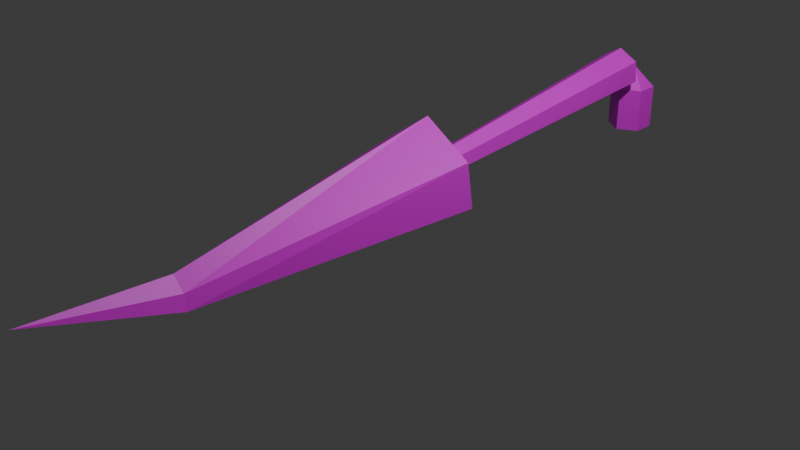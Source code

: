 # Source: arbre-couch_.blend  (saved by Blender 5.0.119; exported with 4.5.12 LTS)
import bpy
from mathutils import Matrix  # noqa: F401  (used for matrix-valued properties, if any)

bpy.ops.wm.read_factory_settings(use_empty=True)
scene = bpy.context.scene
scene.name = 'Scene'

# ---- collections
col_collection = bpy.data.collections.new('Collection'); scene.collection.children.link(col_collection)

# ---- images (referenced by path relative to the original .blend; pixels are not part of the script)
import os
ASSET_DIR = os.environ.get("B2B_ASSET_DIR", "")  # directory of the original .blend (textures are referenced by path, not embedded)
HERE = os.path.dirname(os.path.abspath(__file__))  # packed textures are extracted next to this script under _unpacked/

def load_image(name, relpath, width, height, colorspace="sRGB"):
    """Load a texture the original file referenced (path relative to the .blend, or extracted next to this script)."""
    p = next((c for c in (os.path.join(HERE, relpath), os.path.join(ASSET_DIR, relpath)) if relpath and os.path.exists(c)), "")
    if p:
        img = bpy.data.images.load(p, check_existing=True)
        img.name = name
    else:  # same state as the original file: an image datablock whose file is absent (Cycles renders it pink)
        img = bpy.data.images.new(name, width, height)
        img.source = "FILE"
        img.filepath = "//" + (relpath or name)
    img.colorspace_settings.name = colorspace
    return img
img_arbre_couche_png = load_image('arbre-couche.png', 'arbre-couche.png', 1024, 1024, 'sRGB')

# ---- materials (node trees are filled in below, after node groups)
mat_arbre_couch__001 = bpy.data.materials.new('arbre couché.001')

# ---- material node trees
mat_arbre_couch__001.use_nodes = True; mat_arbre_couch__001.node_tree.nodes.clear()
_N = mat_arbre_couch__001.node_tree.nodes; _L = mat_arbre_couch__001.node_tree.links
n0 = _N.new('ShaderNodeBsdfPrincipled'); n0.name = 'Principled BSDF'; n0.location = (-200, 100)
n1 = _N.new('ShaderNodeOutputMaterial'); n1.name = 'Material Output'; n1.location = (200, 100)
n2 = _N.new('ShaderNodeTexImage'); n2.name = 'Image Texture'; n2.location = (-554, 111)
n2.image = img_arbre_couche_png
_L.new(n0.outputs[0], n1.inputs[0])
_L.new(n2.outputs[0], n0.inputs[0])
n1.is_active_output = True

# ---- world
world_world = bpy.data.worlds.new('World'); scene.world = world_world
world_world.use_nodes = True; world_world.node_tree.nodes.clear()
_N = world_world.node_tree.nodes; _L = world_world.node_tree.links
n0 = _N.new('ShaderNodeOutputWorld'); n0.name = 'World Output'; n0.location = (200, 100)
n1 = _N.new('ShaderNodeBackground'); n1.name = 'Background'; n1.location = (-200, 100)
n1.inputs[0].default_value = (0.05088, 0.05088, 0.05088, 1.0)
_L.new(n1.outputs[0], n0.inputs[0])
n0.is_active_output = True
world_world.color = (0.05088, 0.05088, 0.05088)
world_world.sun_shadow_jitter_overblur = 0.0

# ---- cameras
cam_camera = bpy.data.cameras.new('Camera')
cam_camera.clip_end = 100.0
cam_camera.ortho_scale = 7.314

# ---- lights
light_light = bpy.data.lights.new('Light', 'POINT')
light_light.energy = 1000.0
light_light.shadow_soft_size = 0.1

# ---- meshes
me_cylinder_003 = bpy.data.meshes.new('Cylinder.003')
me_cylinder_003.from_pydata([(-0.2165, 3.992, -0.001748), (-0.2165, 3.742, -0.001748), (-1.841e-08, 3.617, -0.001748), (0.2165, 3.742, -0.001748), (0.2165, 3.992, -0.001748), (-1.841e-08, 4.117, -0.001748), (0.0, 4.117, 0.5012), (0.2165, 3.992, 0.5012), (0.2165, 3.742, 0.5012), (0.0, 3.617, 0.5012), (-0.2165, 3.742, 0.5012), (-0.2165, 3.992, 0.5012), (0.0, 3.867, 0.7512), (-0.09968, -0.1265, 0.2814), (-0.09968, -0.1417, 0.3955), (-1.923e-08, -0.1494, 0.4525), (0.09968, -0.1417, 0.3955), (0.09968, -0.1265, 0.2814), (-1.923e-08, -0.1188, 0.2244), (0.0, 3.626, 0.5316), (0.2165, 3.609, 0.6555), (0.2165, 3.576, 0.9033), (0.0, 3.559, 1.027), (-0.2165, 3.576, 0.9033), (-0.2165, 3.609, 0.6555), (0.0, 3.84, 0.8126), (0.0, 0.3909, 1.009), (0.5278, 0.4313, 0.6532), (0.5278, 0.5123, 0.1281), (0.0, 0.5527, -0.004935), (-0.5278, 0.5123, 0.1281), (-0.5278, 0.4313, 0.6532), (0.0, -4.119, 0.4324), (-0.01296, -2.635, 0.359), (-0.172, -2.636, 0.2142), (-0.176, -2.624, 0.04638), (0.1197, -2.632, 0.2166), (0.1493, -2.631, 0.04822), (-0.01296, -2.63, 0.005328)], [], [(7, 8, 3, 4), (8, 9, 2, 3), (9, 10, 1, 2), (10, 11, 0, 1), (6, 7, 4, 5), (5, 4, 3, 2, 1, 0), (6, 12, 7), (7, 12, 8), (8, 12, 9), (9, 12, 10), (11, 6, 5, 0), (10, 12, 11), (11, 12, 6), (20, 21, 16, 17), (21, 22, 15, 16), (22, 23, 14, 15), (23, 24, 13, 14), (19, 20, 17, 18), (18, 17, 16, 15, 14, 13), (19, 25, 20), (20, 25, 21), (21, 25, 22), (22, 25, 23), (24, 19, 18, 13), (23, 25, 24), (24, 25, 19), (26, 33, 36, 27), (27, 36, 37, 28), (28, 37, 38, 29), (29, 38, 35, 30), (26, 27, 28, 29, 30, 31), (30, 35, 34, 31), (31, 34, 33, 26), (36, 33, 32), (34, 35, 32), (33, 34, 32), (35, 38, 32), (38, 37, 32), (37, 36, 32)])
_uv = me_cylinder_003.uv_layers.new(name='UVMap')
_uv.uv.foreach_set('vector', [0.6918, 0.8208, 0.6918, 0.7761, 0.7818, 0.7761, 0.7818, 0.8208, 0.6918, 0.7761, 0.6918, 0.7313, 0.7818, 0.7313, 0.7818, 0.7761, 0.6918, 0.9998, 0.6918, 0.9551, 0.7818, 0.9551, 0.7818, 0.9998, 0.6918, 0.9551, 0.6918, 0.9103, 0.7818, 0.9103, 0.7818, 0.9551, 0.6918, 0.8656, 0.6918, 0.8208, 0.7818, 0.8208, 0.7818, 0.8656, 0.8593, 0.7761, 0.8206, 0.7984, 0.7818, 0.7761, 0.7818, 0.7313, 0.8206, 0.7089, 0.8593, 0.7313, 0.1372, 0.9344, 0.08925, 0.9067, 0.1372, 0.8791, 0.1372, 0.8791, 0.08925, 0.9067, 0.08925, 0.8514, 0.08925, 0.8514, 0.08925, 0.9067, 0.04134, 0.8791, 0.04134, 0.8791, 0.08925, 0.9067, 0.04134, 0.9344, 0.6918, 0.9103, 0.6918, 0.8656, 0.7818, 0.8656, 0.7818, 0.9103, 0.04134, 0.9344, 0.08925, 0.9067, 0.08925, 0.962, 0.08925, 0.962, 0.08925, 0.9067, 0.1372, 0.9344, 0.9147, 0.6917, 0.8704, 0.6975, 0.7845, 0.03095, 0.8049, 0.02827, 0.8704, 0.6975, 0.8258, 0.7021, 0.764, 0.03306, 0.7845, 0.03095, 0.8258, 0.7021, 0.7812, 0.7057, 0.7435, 0.03474, 0.764, 0.03306, 0.7812, 0.7057, 0.7365, 0.7081, 0.7229, 0.03585, 0.7435, 0.03474, 0.9588, 0.6839, 0.9147, 0.6917, 0.8049, 0.02827, 0.8252, 0.02469, 0.7023, 0.03606, 0.6918, 0.01832, 0.7019, 0.0003704, 0.7225, 0.0001625, 0.733, 0.0179, 0.7229, 0.03585, 0.137, 0.8791, 0.08908, 0.9067, 0.08908, 0.8514, 0.08908, 0.8514, 0.08908, 0.9067, 0.04118, 0.8791, 0.04118, 0.8791, 0.08908, 0.9067, 0.04118, 0.9344, 0.04118, 0.9344, 0.08908, 0.9067, 0.08908, 0.962, 0.7365, 0.7081, 0.6918, 0.7086, 0.7023, 0.03606, 0.7229, 0.03585, 0.08908, 0.962, 0.08908, 0.9067, 0.137, 0.9344, 0.137, 0.9344, 0.08908, 0.9067, 0.137, 0.8791, 0.2927, 0.06405, 0.0945, 0.5884, 0.06042, 0.5771, 0.1931, 0.03105, 0.1931, 0.03105, 0.06042, 0.5771, 0.03091, 0.5692, 0.09931, 0.007206, 0.09931, 0.007206, 0.03091, 0.5692, 0.0009359, 0.5679, 0.0001625, 0.0001625, 0.5558, 0.2097, 0.1811, 0.6357, 0.1585, 0.6159, 0.4756, 0.1499, 0.6265, 0.03532, 0.6915, 0.1324, 0.6549, 0.2226, 0.5558, 0.2097, 0.4756, 0.1499, 0.5122, 0.05974, 0.4756, 0.1499, 0.1585, 0.6159, 0.131, 0.6041, 0.3888, 0.1059, 0.3888, 0.1059, 0.131, 0.6041, 0.0945, 0.5884, 0.2927, 0.06405, 0.06042, 0.5771, 0.0945, 0.5884, 0.0001625, 0.8433, 0.131, 0.6041, 0.1585, 0.6159, 0.0001625, 0.8433, 0.0945, 0.5884, 0.131, 0.6041, 0.0001625, 0.8433, 0.1585, 0.6159, 0.1811, 0.6357, 0.0001625, 0.8433, 0.0009359, 0.5679, 0.03091, 0.5692, 0.0001625, 0.8433, 0.03091, 0.5692, 0.06042, 0.5771, 0.0001625, 0.8433])
me_cylinder_003.materials.append(mat_arbre_couch__001)
me_cylinder_003.update()

# ---- objects
ob_light = bpy.data.objects.new('Light', light_light)
ob_camera = bpy.data.objects.new('Camera', cam_camera)
ob_cylinder = bpy.data.objects.new('Cylinder', me_cylinder_003)

# ---- transforms, parenting, visibility, modifiers, constraints
ob_light.location = (4.076, 1.005, 5.904)
ob_light.rotation_euler = (0.6503, 0.05522, 1.866)
ob_light.lock_rotations_4d = False
ob_light.empty_display_type = 'ARROWS'
ob_light.color = (0.0, 0.0, 0.0, 0.0)
ob_light.lineart.crease_threshold = 0.0
ob_camera.location = (7.359, -6.926, 4.958)
ob_camera.rotation_euler = (1.109, 0.0, 0.8149)
ob_camera.lock_rotations_4d = False
ob_camera.empty_display_type = 'ARROWS'
ob_camera.color = (0.0, 0.0, 0.0, 0.0)
ob_camera.display_type = 'WIRE'
ob_camera.lineart.crease_threshold = 0.0
ob_cylinder.location = (0.0, 0.0, 0.0)

# ---- collection membership
col_collection.objects.link(ob_light)
col_collection.objects.link(ob_camera)
col_collection.objects.link(ob_cylinder)

# ---- scene / render settings (as saved in the file)
scene.camera = ob_camera
scene.frame_start = 1; scene.frame_end = 250; scene.frame_set(10)
scene.render.engine = 'BLENDER_EEVEE_NEXT'
scene.render.bake_bias = 0.0
scene.render.bake_samples = 0
scene.cycles.sampling_pattern = 'TABULATED_SOBOL'
scene.eevee.use_volume_custom_range = False
bpy.context.view_layer.update()
